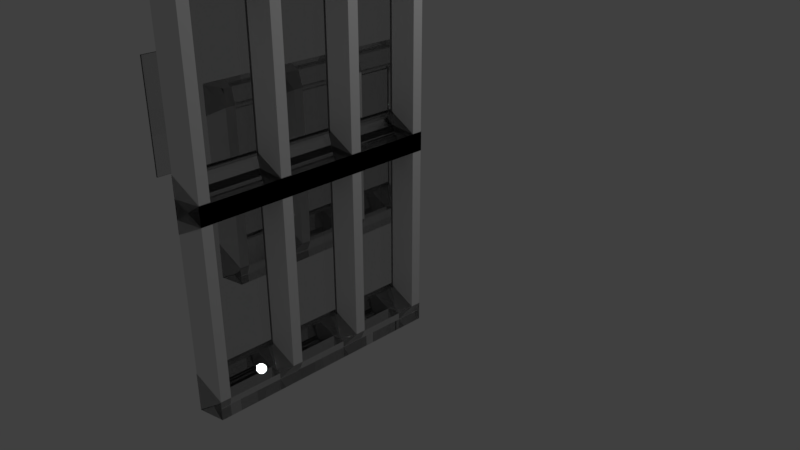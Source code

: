 # Source: 3windowblend_copy.blend  (saved by Blender 2.78.0; exported with 4.5.12 LTS)
import bpy
from mathutils import Matrix  # noqa: F401  (used for matrix-valued properties, if any)

bpy.ops.wm.read_factory_settings(use_empty=True)
scene = bpy.context.scene
scene.name = 'Scene'

# ---- collections
col_collection_1 = bpy.data.collections.new('Collection 1'); scene.collection.children.link(col_collection_1)

# ---- materials (node trees are filled in below, after node groups)
mat_glass_001 = bpy.data.materials.new('glass.001')
mat_glass_001.alpha_threshold = 0.0
mat_glass_001.roughness = 0.5
mat_material = bpy.data.materials.new('Material')
mat_material.alpha_threshold = 0.0
mat_material.roughness = 0.5
mat_material.line_color = (0.0, 0.0, 0.0, 1.0)

# ---- material node trees
mat_glass_001.use_nodes = True; mat_glass_001.node_tree.nodes.clear()
_N = mat_glass_001.node_tree.nodes; _L = mat_glass_001.node_tree.links
n0 = _N.new('ShaderNodeOutputMaterial'); n0.name = 'Material Output'; n0.location = (300, 300)
n1 = _N.new('ShaderNodeBsdfGlass'); n1.name = 'Glass BSDF'; n1.location = (10, 300)
n1.distribution = 'BECKMANN'
n1.inputs[0].default_value = (0.8, 0.8, 0.8, 1.0)
n1.inputs[2].default_value = 1.45
_L.new(n1.outputs[0], n0.inputs[0])
n0.is_active_output = True

# ---- world
world_world = bpy.data.worlds.new('World'); scene.world = world_world
world_world.color = (0.05088, 0.05088, 0.05088)
world_world.use_sun_shadow = False
world_world.sun_shadow_jitter_overblur = 0.0
world_world.cycles.sampling_method = 'MANUAL'

# ---- cameras
cam_camera = bpy.data.cameras.new('Camera')
cam_camera.clip_end = 100.0
cam_camera.lens = 35.0
cam_camera.sensor_width = 32.0
cam_camera.sensor_height = 18.0
cam_camera.ortho_scale = 7.314
cam_camera.dof.focus_distance = 0.0

# ---- lights
light_lamp = bpy.data.lights.new('Lamp', 'POINT')
light_lamp.transmission_factor = 0.0
light_lamp.cutoff_distance = 30.0
light_lamp.energy = 100.0
light_lamp.shadow_buffer_clip_start = 1.001
light_lamp.shadow_soft_size = 0.1
light_lamp.shadow_maximum_resolution = 0.006
light_lamp.use_absolute_resolution = True

# ---- meshes
me_cube_025 = bpy.data.meshes.new('Cube.025')
me_cube_025.from_pydata([(0.704, -0.7773, -1.324), (0.704, -0.7773, 0.4473), (0.704, -0.01581, -1.324), (0.704, -0.01581, 0.4473), (0.7352, -0.7773, -1.324), (0.7352, -0.7773, 0.4473), (0.7352, -0.01581, -1.324), (0.7352, -0.01581, 0.4473), (0.704, 0.1142, -1.324), (0.704, 0.1142, 0.4473), (0.704, 0.8757, -1.324), (0.704, 0.8757, 0.4473), (0.7352, 0.1142, -1.324), (0.7352, 0.1142, 0.4473), (0.7352, 0.8757, -1.324), (0.7352, 0.8757, 0.4473), (0.704, 1.002, -1.324), (0.704, 1.002, 0.4473), (0.704, 1.764, -1.324), (0.704, 1.764, 0.4473), (0.7352, 1.002, -1.324), (0.7352, 1.002, 0.4473), (0.7352, 1.764, -1.324), (0.7352, 1.764, 0.4473), (0.6994, -0.9528, 0.3881), (0.6994, -0.9528, 0.8482), (0.6994, 2.03, 0.3881), (0.6994, 2.03, 0.8482), (1.0, -0.8754, 0.6299), (1.0, -0.8754, 0.8482), (1.0, 1.959, 0.6299), (1.0, 1.959, 0.8482), (0.6994, -0.9528, -1.583), (0.6994, -0.9528, -1.21), (0.6994, 2.03, -1.583), (0.6994, 2.03, -1.21), (1.0, -0.8754, -1.583), (1.0, -0.8754, -1.365), (1.0, 1.959, -1.583), (1.0, 1.959, -1.365), (0.9979, -0.7508, -1.371), (0.9979, -0.8726, -1.371), (0.7029, -0.9474, -1.583), (0.7029, -0.6761, -1.583), (0.9979, -0.7508, 0.6292), (0.9979, -0.8726, 0.6292), (0.7029, -0.9474, 0.8419), (0.7029, -0.6761, 0.8419), (0.9979, 0.1286, -1.371), (0.9979, 0.006728, -1.371), (0.7029, -0.06798, -1.583), (0.7029, 0.2033, -1.583), (0.9979, 0.1286, 0.6292), (0.9979, 0.006727, 0.6292), (0.7029, -0.06798, 0.8419), (0.7029, 0.2033, 0.8419), (0.9979, 1.031, -1.371), (0.9979, 0.9095, -1.371), (0.7029, 0.8348, -1.583), (0.7029, 1.106, -1.583), (0.9979, 1.031, 0.6292), (0.9979, 0.9095, 0.6292), (0.7029, 0.8348, 0.8419), (0.7029, 1.106, 0.8419), (0.9979, 1.954, -1.371), (0.9979, 1.832, -1.371), (0.7029, 1.757, -1.583), (0.7029, 2.028, -1.583), (0.9979, 1.954, 0.6292), (0.9979, 1.832, 0.6292), (0.7029, 1.757, 0.8419), (0.7029, 2.028, 0.8419)], [], [(0, 1, 3, 2), (2, 3, 7, 6), (6, 7, 5, 4), (4, 5, 1, 0), (2, 6, 4, 0), (7, 3, 1, 5), (8, 9, 11, 10), (10, 11, 15, 14), (14, 15, 13, 12), (12, 13, 9, 8), (10, 14, 12, 8), (15, 11, 9, 13), (16, 17, 19, 18), (18, 19, 23, 22), (22, 23, 21, 20), (20, 21, 17, 16), (18, 22, 20, 16), (23, 19, 17, 21), (24, 25, 27, 26), (26, 27, 31, 30), (30, 31, 29, 28), (28, 29, 25, 24), (26, 30, 28, 24), (31, 27, 25, 29), (32, 33, 35, 34), (34, 35, 39, 38), (38, 39, 37, 36), (36, 37, 33, 32), (34, 38, 36, 32), (39, 35, 33, 37), (40, 41, 42, 43), (44, 47, 46, 45), (40, 44, 45, 41), (41, 45, 46, 42), (42, 46, 47, 43), (44, 40, 43, 47), (48, 49, 50, 51), (52, 55, 54, 53), (48, 52, 53, 49), (49, 53, 54, 50), (50, 54, 55, 51), (52, 48, 51, 55), (56, 57, 58, 59), (60, 63, 62, 61), (56, 60, 61, 57), (57, 61, 62, 58), (58, 62, 63, 59), (60, 56, 59, 63), (64, 65, 66, 67), (68, 71, 70, 69), (64, 68, 69, 65), (65, 69, 70, 66), (66, 70, 71, 67), (68, 64, 67, 71)])
me_cube_025.polygons.foreach_set('material_index', [0, 0, 0, 0, 0, 0, 0, 0, 0, 0, 0, 0, 0, 0, 0, 0, 0, 0, 0, 0, 0, 0, 0, 0, 0, 0, 0, 0, 0, 0, 1, 1, 1, 1, 1, 1, 1, 1, 1, 1, 1, 1, 1, 1, 1, 1, 1, 1, 1, 1, 1, 1, 1, 1])
me_cube_025.materials.append(mat_glass_001)
me_cube_025.materials.append(mat_material)
me_cube_025.use_remesh_preserve_volume = False
me_cube_025.use_remesh_preserve_attributes = False
me_cube_025.use_mirror_vertex_groups = False
me_cube_025.update()
me_cube_018 = bpy.data.meshes.new('Cube.018')
me_cube_018.from_pydata([(-1.0, 0.2385, -0.7714), (-1.0, 0.2385, 1.0), (-1.0, 1.0, -0.7714), (-1.0, 1.0, 1.0), (-0.9688, 0.2385, -0.7714), (-0.9688, 0.2385, 1.0), (-0.9688, 1.0, -0.7714), (-0.9688, 1.0, 1.0)], [], [(0, 1, 3, 2), (2, 3, 7, 6), (6, 7, 5, 4), (4, 5, 1, 0), (2, 6, 4, 0), (7, 3, 1, 5)])
me_cube_018.materials.append(mat_glass_001)
me_cube_018.use_remesh_preserve_volume = False
me_cube_018.use_remesh_preserve_attributes = False
me_cube_018.use_mirror_vertex_groups = False
me_cube_018.update()
me_cube_009 = bpy.data.meshes.new('Cube.009')
me_cube_009.from_pydata([(0.704, -0.7773, -14.67), (0.704, -0.7773, -12.89), (0.704, -0.01581, -14.67), (0.704, -0.01581, -12.89), (0.7352, -0.7773, -14.67), (0.7352, -0.7773, -12.89), (0.7352, -0.01581, -14.67), (0.7352, -0.01581, -12.89), (0.704, 0.1142, -14.67), (0.704, 0.1142, -12.89), (0.704, 0.8757, -14.67), (0.704, 0.8757, -12.89), (0.7352, 0.1142, -14.67), (0.7352, 0.1142, -12.89), (0.7352, 0.8757, -14.67), (0.7352, 0.8757, -12.89), (0.704, 1.002, -14.67), (0.704, 1.002, -12.89), (0.704, 1.764, -14.67), (0.704, 1.764, -12.89), (0.7352, 1.002, -14.67), (0.7352, 1.002, -12.89), (0.7352, 1.764, -14.67), (0.7352, 1.764, -12.89), (0.6994, -0.9528, -12.95), (0.6994, -0.9528, -12.49), (0.6994, 2.03, -12.95), (0.6994, 2.03, -12.49), (1.0, -0.8754, -12.71), (1.0, -0.8754, -12.49), (1.0, 1.959, -12.71), (1.0, 1.959, -12.49), (0.6994, -0.9528, -14.92), (0.6994, -0.9528, -14.55), (0.6994, 2.03, -14.92), (0.6994, 2.03, -14.55), (1.0, -0.8754, -14.92), (1.0, -0.8754, -14.71), (1.0, 1.959, -14.92), (1.0, 1.959, -14.71), (0.9979, -0.7508, -14.71), (0.9979, -0.8726, -14.71), (0.7029, -0.9474, -14.92), (0.7029, -0.6761, -14.92), (0.9979, -0.7508, -12.71), (0.9979, -0.8726, -12.71), (0.7029, -0.9474, -12.5), (0.7029, -0.6761, -12.5), (0.9979, 0.1286, -14.71), (0.9979, 0.006728, -14.71), (0.7029, -0.06798, -14.92), (0.7029, 0.2033, -14.92), (0.9979, 0.1286, -12.71), (0.9979, 0.006727, -12.71), (0.7029, -0.06798, -12.5), (0.7029, 0.2033, -12.5), (0.9979, 1.031, -14.71), (0.9979, 0.9095, -14.71), (0.7029, 0.8348, -14.92), (0.7029, 1.106, -14.92), (0.9979, 1.031, -12.71), (0.9979, 0.9095, -12.71), (0.7029, 0.8348, -12.5), (0.7029, 1.106, -12.5), (0.9979, 1.954, -14.71), (0.9979, 1.832, -14.71), (0.7029, 1.757, -14.92), (0.7029, 2.028, -14.92), (0.9979, 1.954, -12.71), (0.9979, 1.832, -12.71), (0.7029, 1.757, -12.5), (0.7029, 2.028, -12.5), (0.704, -0.7773, -12.42), (0.704, -0.7773, -10.65), (0.704, -0.01581, -12.42), (0.704, -0.01581, -10.65), (0.7352, -0.7773, -12.42), (0.7352, -0.7773, -10.65), (0.7352, -0.01581, -12.42), (0.7352, -0.01581, -10.65), (0.704, 0.1142, -12.42), (0.704, 0.1142, -10.65), (0.704, 0.8757, -12.42), (0.704, 0.8757, -10.65), (0.7352, 0.1142, -12.42), (0.7352, 0.1142, -10.65), (0.7352, 0.8757, -12.42), (0.7352, 0.8757, -10.65), (0.704, 1.002, -12.42), (0.704, 1.002, -10.65), (0.704, 1.764, -12.42), (0.704, 1.764, -10.65), (0.7352, 1.002, -12.42), (0.7352, 1.002, -10.65), (0.7352, 1.764, -12.42), (0.7352, 1.764, -10.65), (0.6994, -0.9528, -10.71), (0.6994, -0.9528, -10.25), (0.6994, 2.03, -10.71), (0.6994, 2.03, -10.25), (1.0, -0.8754, -10.46), (1.0, -0.8754, -10.25), (1.0, 1.959, -10.46), (1.0, 1.959, -10.25), (0.6994, -0.9528, -12.68), (0.6994, -0.9528, -12.3), (0.6994, 2.03, -12.68), (0.6994, 2.03, -12.3), (1.0, -0.8754, -12.68), (1.0, -0.8754, -12.46), (1.0, 1.959, -12.68), (1.0, 1.959, -12.46), (0.9979, -0.7508, -12.46), (0.9979, -0.8726, -12.46), (0.7029, -0.9474, -12.68), (0.7029, -0.6761, -12.68), (0.9979, -0.7508, -10.46), (0.9979, -0.8726, -10.46), (0.7029, -0.9474, -10.25), (0.7029, -0.6761, -10.25), (0.9979, 0.1286, -12.46), (0.9979, 0.006728, -12.46), (0.7029, -0.06798, -12.68), (0.7029, 0.2033, -12.68), (0.9979, 0.1286, -10.46), (0.9979, 0.006727, -10.46), (0.7029, -0.06798, -10.25), (0.7029, 0.2033, -10.25), (0.9979, 1.031, -12.46), (0.9979, 0.9095, -12.46), (0.7029, 0.8348, -12.68), (0.7029, 1.106, -12.68), (0.9979, 1.031, -10.46), (0.9979, 0.9095, -10.46), (0.7029, 0.8348, -10.25), (0.7029, 1.106, -10.25), (0.9979, 1.954, -12.46), (0.9979, 1.832, -12.46), (0.7029, 1.757, -12.68), (0.7029, 2.028, -12.68), (0.9979, 1.954, -10.46), (0.9979, 1.832, -10.46), (0.7029, 1.757, -10.25), (0.7029, 2.028, -10.25), (0.704, -0.7773, -10.26), (0.704, -0.7773, -8.484), (0.704, -0.01581, -10.26), (0.704, -0.01581, -8.484), (0.7352, -0.7773, -10.26), (0.7352, -0.7773, -8.484), (0.7352, -0.01581, -10.26), (0.7352, -0.01581, -8.484), (0.704, 0.1142, -10.26), (0.704, 0.1142, -8.484), (0.704, 0.8757, -10.26), (0.704, 0.8757, -8.484), (0.7352, 0.1142, -10.26), (0.7352, 0.1142, -8.484), (0.7352, 0.8757, -10.26), (0.7352, 0.8757, -8.484), (0.704, 1.002, -10.26), (0.704, 1.002, -8.484), (0.704, 1.764, -10.26), (0.704, 1.764, -8.484), (0.7352, 1.002, -10.26), (0.7352, 1.002, -8.484), (0.7352, 1.764, -10.26), (0.7352, 1.764, -8.484), (0.6994, -0.9528, -8.543), (0.6994, -0.9528, -8.083), (0.6994, 2.03, -8.543), (0.6994, 2.03, -8.083), (1.0, -0.8754, -8.301), (1.0, -0.8754, -8.083), (1.0, 1.959, -8.301), (1.0, 1.959, -8.083), (0.6994, -0.9528, -10.51), (0.6994, -0.9528, -10.14), (0.6994, 2.03, -10.51), (0.6994, 2.03, -10.14), (1.0, -0.8754, -10.51), (1.0, -0.8754, -10.3), (1.0, 1.959, -10.51), (1.0, 1.959, -10.3), (0.9979, -0.7508, -10.3), (0.9979, -0.8726, -10.3), (0.7029, -0.9474, -10.51), (0.7029, -0.6761, -10.51), (0.9979, -0.7508, -8.302), (0.9979, -0.8726, -8.302), (0.7029, -0.9474, -8.089), (0.7029, -0.6761, -8.089), (0.9979, 0.1286, -10.3), (0.9979, 0.006728, -10.3), (0.7029, -0.06798, -10.51), (0.7029, 0.2033, -10.51), (0.9979, 0.1286, -8.302), (0.9979, 0.006727, -8.302), (0.7029, -0.06798, -8.089), (0.7029, 0.2033, -8.089), (0.9979, 1.031, -10.3), (0.9979, 0.9095, -10.3), (0.7029, 0.8348, -10.51), (0.7029, 1.106, -10.51), (0.9979, 1.031, -8.302), (0.9979, 0.9095, -8.302), (0.7029, 0.8348, -8.089), (0.7029, 1.106, -8.089), (0.9979, 1.954, -10.3), (0.9979, 1.832, -10.3), (0.7029, 1.757, -10.51), (0.7029, 2.028, -10.51), (0.9979, 1.954, -8.302), (0.9979, 1.832, -8.302), (0.7029, 1.757, -8.089), (0.7029, 2.028, -8.089), (0.704, -0.7773, -8.06), (0.704, -0.7773, -6.289), (0.704, -0.01581, -8.06), (0.704, -0.01581, -6.289), (0.7352, -0.7773, -8.06), (0.7352, -0.7773, -6.289), (0.7352, -0.01581, -8.06), (0.7352, -0.01581, -6.289), (0.704, 0.1142, -8.06), (0.704, 0.1142, -6.289), (0.704, 0.8757, -8.06), (0.704, 0.8757, -6.289), (0.7352, 0.1142, -8.06), (0.7352, 0.1142, -6.289), (0.7352, 0.8757, -8.06), (0.7352, 0.8757, -6.289), (0.704, 1.002, -8.06), (0.704, 1.002, -6.289), (0.704, 1.764, -8.06), (0.704, 1.764, -6.289), (0.7352, 1.002, -8.06), (0.7352, 1.002, -6.289), (0.7352, 1.764, -8.06), (0.7352, 1.764, -6.289), (0.6994, -0.9528, -6.348), (0.6994, -0.9528, -5.888), (0.6994, 2.03, -6.348), (0.6994, 2.03, -5.888), (1.0, -0.8754, -6.106), (1.0, -0.8754, -5.888), (1.0, 1.959, -6.106), (1.0, 1.959, -5.888), (0.6994, -0.9528, -8.319), (0.6994, -0.9528, -7.946), (0.6994, 2.03, -8.319), (0.6994, 2.03, -7.946), (1.0, -0.8754, -8.319), (1.0, -0.8754, -8.101), (1.0, 1.959, -8.319), (1.0, 1.959, -8.101), (0.9979, -0.7508, -8.107), (0.9979, -0.8726, -8.107), (0.7029, -0.9474, -8.32), (0.7029, -0.6761, -8.32), (0.9979, -0.7508, -6.107), (0.9979, -0.8726, -6.107), (0.7029, -0.9474, -5.894), (0.7029, -0.6761, -5.894), (0.9979, 0.1286, -8.107), (0.9979, 0.006728, -8.107), (0.7029, -0.06798, -8.32), (0.7029, 0.2033, -8.32), (0.9979, 0.1286, -6.107), (0.9979, 0.006727, -6.107), (0.7029, -0.06798, -5.894), (0.7029, 0.2033, -5.894), (0.9979, 1.031, -8.107), (0.9979, 0.9095, -8.107), (0.7029, 0.8348, -8.32), (0.7029, 1.106, -8.32), (0.9979, 1.031, -6.107), (0.9979, 0.9095, -6.107), (0.7029, 0.8348, -5.894), (0.7029, 1.106, -5.894), (0.9979, 1.954, -8.107), (0.9979, 1.832, -8.107), (0.7029, 1.757, -8.32), (0.7029, 2.028, -8.32), (0.9979, 1.954, -6.107), (0.9979, 1.832, -6.107), (0.7029, 1.757, -5.894), (0.7029, 2.028, -5.894), (0.704, -0.7773, -5.801), (0.704, -0.7773, -4.029), (0.704, -0.01581, -5.801), (0.704, -0.01581, -4.029), (0.7352, -0.7773, -5.801), (0.7352, -0.7773, -4.029), (0.7352, -0.01581, -5.801), (0.7352, -0.01581, -4.029), (0.704, 0.1142, -5.801), (0.704, 0.1142, -4.029), (0.704, 0.8757, -5.801), (0.704, 0.8757, -4.029), (0.7352, 0.1142, -5.801), (0.7352, 0.1142, -4.029), (0.7352, 0.8757, -5.801), (0.7352, 0.8757, -4.029), (0.704, 1.002, -5.801), (0.704, 1.002, -4.029), (0.704, 1.764, -5.801), (0.704, 1.764, -4.029), (0.7352, 1.002, -5.801), (0.7352, 1.002, -4.029), (0.7352, 1.764, -5.801), (0.7352, 1.764, -4.029), (0.6994, -0.9528, -4.088), (0.6994, -0.9528, -3.628), (0.6994, 2.03, -4.088), (0.6994, 2.03, -3.628), (1.0, -0.8754, -3.847), (1.0, -0.8754, -3.628), (1.0, 1.959, -3.847), (1.0, 1.959, -3.628), (0.6994, -0.9528, -6.059), (0.6994, -0.9528, -5.686), (0.6994, 2.03, -6.059), (0.6994, 2.03, -5.686), (1.0, -0.8754, -6.059), (1.0, -0.8754, -5.841), (1.0, 1.959, -6.059), (1.0, 1.959, -5.841), (0.9979, -0.7508, -5.847), (0.9979, -0.8726, -5.847), (0.7029, -0.9474, -6.06), (0.7029, -0.6761, -6.06), (0.9979, -0.7508, -3.847), (0.9979, -0.8726, -3.847), (0.7029, -0.9474, -3.635), (0.7029, -0.6761, -3.635), (0.9979, 0.1286, -5.847), (0.9979, 0.006728, -5.847), (0.7029, -0.06798, -6.06), (0.7029, 0.2033, -6.06), (0.9979, 0.1286, -3.847), (0.9979, 0.006727, -3.847), (0.7029, -0.06798, -3.635), (0.7029, 0.2033, -3.635), (0.9979, 1.031, -5.847), (0.9979, 0.9095, -5.847), (0.7029, 0.8348, -6.06), (0.7029, 1.106, -6.06), (0.9979, 1.031, -3.847), (0.9979, 0.9095, -3.847), (0.7029, 0.8348, -3.635), (0.7029, 1.106, -3.635), (0.9979, 1.954, -5.847), (0.9979, 1.832, -5.847), (0.7029, 1.757, -6.06), (0.7029, 2.028, -6.06), (0.9979, 1.954, -3.847), (0.9979, 1.832, -3.847), (0.7029, 1.757, -3.635), (0.7029, 2.028, -3.635), (0.704, -0.7773, -3.54), (0.704, -0.7773, -1.768), (0.704, -0.01581, -3.54), (0.704, -0.01581, -1.768), (0.7352, -0.7773, -3.54), (0.7352, -0.7773, -1.768), (0.7352, -0.01581, -3.54), (0.7352, -0.01581, -1.768), (0.704, 0.1142, -3.54), (0.704, 0.1142, -1.768), (0.704, 0.8757, -3.54), (0.704, 0.8757, -1.768), (0.7352, 0.1142, -3.54), (0.7352, 0.1142, -1.768), (0.7352, 0.8757, -3.54), (0.7352, 0.8757, -1.768), (0.704, 1.002, -3.54), (0.704, 1.002, -1.768), (0.704, 1.764, -3.54), (0.704, 1.764, -1.768), (0.7352, 1.002, -3.54), (0.7352, 1.002, -1.768), (0.7352, 1.764, -3.54), (0.7352, 1.764, -1.768), (0.6994, -0.9528, -1.827), (0.6994, -0.9528, -1.367), (0.6994, 2.03, -1.827), (0.6994, 2.03, -1.367), (1.0, -0.8754, -1.585), (1.0, -0.8754, -1.367), (1.0, 1.959, -1.585), (1.0, 1.959, -1.367), (0.6994, -0.9528, -3.798), (0.6994, -0.9528, -3.425), (0.6994, 2.03, -3.798), (0.6994, 2.03, -3.425), (1.0, -0.8754, -3.798), (1.0, -0.8754, -3.58), (1.0, 1.959, -3.798), (1.0, 1.959, -3.58), (0.9979, -0.7508, -3.586), (0.9979, -0.8726, -3.586), (0.7029, -0.9474, -3.799), (0.7029, -0.6761, -3.799), (0.9979, -0.7508, -1.586), (0.9979, -0.8726, -1.586), (0.7029, -0.9474, -1.374), (0.7029, -0.6761, -1.374), (0.9979, 0.1286, -3.586), (0.9979, 0.006728, -3.586), (0.7029, -0.06798, -3.799), (0.7029, 0.2033, -3.799), (0.9979, 0.1286, -1.586), (0.9979, 0.006727, -1.586), (0.7029, -0.06798, -1.374), (0.7029, 0.2033, -1.374), (0.9979, 1.031, -3.586), (0.9979, 0.9095, -3.586), (0.7029, 0.8348, -3.799), (0.7029, 1.106, -3.799), (0.9979, 1.031, -1.586), (0.9979, 0.9095, -1.586), (0.7029, 0.8348, -1.374), (0.7029, 1.106, -1.374), (0.9979, 1.954, -3.586), (0.9979, 1.832, -3.586), (0.7029, 1.757, -3.799), (0.7029, 2.028, -3.799), (0.9979, 1.954, -1.586), (0.9979, 1.832, -1.586), (0.7029, 1.757, -1.374), (0.7029, 2.028, -1.374), (0.9953, 1.954, -15.27), (0.9953, 1.832, -15.27), (0.7003, 1.757, -15.48), (0.7003, 2.028, -15.48), (0.9953, 1.954, -13.27), (0.9953, 1.832, -13.27), (0.7003, 1.757, -13.06), (0.7003, 2.028, -13.06), (0.9898, 1.003, -15.24), (0.9898, 0.8811, -15.24), (0.6948, 0.8064, -15.45), (0.6948, 1.078, -15.45), (0.9898, 1.003, -13.24), (0.9898, 0.8811, -13.24), (0.6948, 0.8064, -13.03), (0.6948, 1.078, -13.03), (0.9949, -0.7508, -15.2), (0.9949, -0.8726, -15.2), (0.6999, -0.9474, -15.42), (0.6999, -0.6761, -15.42), (0.9949, -0.7508, -13.2), (0.9949, -0.8726, -13.2), (0.6999, -0.9474, -12.99), (0.6999, -0.6761, -12.99), (0.9889, 0.1286, -15.25), (0.9889, 0.006728, -15.25), (0.6939, -0.06798, -15.46), (0.6939, 0.2033, -15.46), (0.9889, 0.1286, -13.25), (0.9889, 0.006727, -13.25), (0.6939, -0.06798, -13.03), (0.6939, 0.2033, -13.03), (0.704, -0.7773, -1.324), (0.704, -0.7773, 0.4473), (0.704, -0.01581, -1.324), (0.704, -0.01581, 0.4473), (0.7352, -0.7773, -1.324), (0.7352, -0.7773, 0.4473), (0.7352, -0.01581, -1.324), (0.7352, -0.01581, 0.4473), (0.704, 0.1142, -1.324), (0.704, 0.1142, 0.4473), (0.704, 0.8757, -1.324), (0.704, 0.8757, 0.4473), (0.7352, 0.1142, -1.324), (0.7352, 0.1142, 0.4473), (0.7352, 0.8757, -1.324), (0.7352, 0.8757, 0.4473), (0.704, 1.002, -1.324), (0.704, 1.002, 0.4473), (0.704, 1.764, -1.324), (0.704, 1.764, 0.4473), (0.7352, 1.002, -1.324), (0.7352, 1.002, 0.4473), (0.7352, 1.764, -1.324), (0.7352, 1.764, 0.4473), (0.6994, -0.9528, 0.3881), (0.6994, -0.9528, 0.8482), (0.6994, 2.03, 0.3881), (0.6994, 2.03, 0.8482), (1.0, -0.8754, 0.6299), (1.0, -0.8754, 0.8482), (1.0, 1.959, 0.6299), (1.0, 1.959, 0.8482), (0.6994, -0.9528, -1.583), (0.6994, -0.9528, -1.21), (0.6994, 2.03, -1.583), (0.6994, 2.03, -1.21), (1.0, -0.8754, -1.583), (1.0, -0.8754, -1.365), (1.0, 1.959, -1.583), (1.0, 1.959, -1.365), (0.9979, -0.7508, -1.371), (0.9979, -0.8726, -1.371), (0.7029, -0.9474, -1.583), (0.7029, -0.6761, -1.583), (0.9979, -0.7508, 0.6292), (0.9979, -0.8726, 0.6292), (0.7029, -0.9474, 0.8419), (0.7029, -0.6761, 0.8419), (0.9979, 0.1286, -1.371), (0.9979, 0.006728, -1.371), (0.7029, -0.06798, -1.583), (0.7029, 0.2033, -1.583), (0.9979, 0.1286, 0.6292), (0.9979, 0.006727, 0.6292), (0.7029, -0.06798, 0.8419), (0.7029, 0.2033, 0.8419), (0.9979, 1.031, -1.371), (0.9979, 0.9095, -1.371), (0.7029, 0.8348, -1.583), (0.7029, 1.106, -1.583), (0.9979, 1.031, 0.6292), (0.9979, 0.9095, 0.6292), (0.7029, 0.8348, 0.8419), (0.7029, 1.106, 0.8419), (0.9979, 1.954, -1.371), (0.9979, 1.832, -1.371), (0.7029, 1.757, -1.583), (0.7029, 2.028, -1.583), (0.9979, 1.954, 0.6292), (0.9979, 1.832, 0.6292), (0.7029, 1.757, 0.8419), (0.7029, 2.028, 0.8419)], [], [(0, 1, 3, 2), (2, 3, 7, 6), (6, 7, 5, 4), (4, 5, 1, 0), (2, 6, 4, 0), (7, 3, 1, 5), (8, 9, 11, 10), (10, 11, 15, 14), (14, 15, 13, 12), (12, 13, 9, 8), (10, 14, 12, 8), (15, 11, 9, 13), (16, 17, 19, 18), (18, 19, 23, 22), (22, 23, 21, 20), (20, 21, 17, 16), (18, 22, 20, 16), (23, 19, 17, 21), (24, 25, 27, 26), (26, 27, 31, 30), (30, 31, 29, 28), (28, 29, 25, 24), (26, 30, 28, 24), (31, 27, 25, 29), (32, 33, 35, 34), (34, 35, 39, 38), (38, 39, 37, 36), (36, 37, 33, 32), (34, 38, 36, 32), (39, 35, 33, 37), (40, 41, 42, 43), (44, 47, 46, 45), (40, 44, 45, 41), (41, 45, 46, 42), (42, 46, 47, 43), (44, 40, 43, 47), (48, 49, 50, 51), (52, 55, 54, 53), (48, 52, 53, 49), (49, 53, 54, 50), (50, 54, 55, 51), (52, 48, 51, 55), (56, 57, 58, 59), (60, 63, 62, 61), (56, 60, 61, 57), (57, 61, 62, 58), (58, 62, 63, 59), (60, 56, 59, 63), (64, 65, 66, 67), (68, 71, 70, 69), (64, 68, 69, 65), (65, 69, 70, 66), (66, 70, 71, 67), (68, 64, 67, 71), (72, 73, 75, 74), (74, 75, 79, 78), (78, 79, 77, 76), (76, 77, 73, 72), (74, 78, 76, 72), (79, 75, 73, 77), (80, 81, 83, 82), (82, 83, 87, 86), (86, 87, 85, 84), (84, 85, 81, 80), (82, 86, 84, 80), (87, 83, 81, 85), (88, 89, 91, 90), (90, 91, 95, 94), (94, 95, 93, 92), (92, 93, 89, 88), (90, 94, 92, 88), (95, 91, 89, 93), (96, 97, 99, 98), (98, 99, 103, 102), (102, 103, 101, 100), (100, 101, 97, 96), (98, 102, 100, 96), (103, 99, 97, 101), (104, 105, 107, 106), (106, 107, 111, 110), (110, 111, 109, 108), (108, 109, 105, 104), (106, 110, 108, 104), (111, 107, 105, 109), (112, 113, 114, 115), (116, 119, 118, 117), (112, 116, 117, 113), (113, 117, 118, 114), (114, 118, 119, 115), (116, 112, 115, 119), (120, 121, 122, 123), (124, 127, 126, 125), (120, 124, 125, 121), (121, 125, 126, 122), (122, 126, 127, 123), (124, 120, 123, 127), (128, 129, 130, 131), (132, 135, 134, 133), (128, 132, 133, 129), (129, 133, 134, 130), (130, 134, 135, 131), (132, 128, 131, 135), (136, 137, 138, 139), (140, 143, 142, 141), (136, 140, 141, 137), (137, 141, 142, 138), (138, 142, 143, 139), (140, 136, 139, 143), (144, 145, 147, 146), (146, 147, 151, 150), (150, 151, 149, 148), (148, 149, 145, 144), (146, 150, 148, 144), (151, 147, 145, 149), (152, 153, 155, 154), (154, 155, 159, 158), (158, 159, 157, 156), (156, 157, 153, 152), (154, 158, 156, 152), (159, 155, 153, 157), (160, 161, 163, 162), (162, 163, 167, 166), (166, 167, 165, 164), (164, 165, 161, 160), (162, 166, 164, 160), (167, 163, 161, 165), (168, 169, 171, 170), (170, 171, 175, 174), (174, 175, 173, 172), (172, 173, 169, 168), (170, 174, 172, 168), (175, 171, 169, 173), (176, 177, 179, 178), (178, 179, 183, 182), (182, 183, 181, 180), (180, 181, 177, 176), (178, 182, 180, 176), (183, 179, 177, 181), (184, 185, 186, 187), (188, 191, 190, 189), (184, 188, 189, 185), (185, 189, 190, 186), (186, 190, 191, 187), (188, 184, 187, 191), (192, 193, 194, 195), (196, 199, 198, 197), (192, 196, 197, 193), (193, 197, 198, 194), (194, 198, 199, 195), (196, 192, 195, 199), (200, 201, 202, 203), (204, 207, 206, 205), (200, 204, 205, 201), (201, 205, 206, 202), (202, 206, 207, 203), (204, 200, 203, 207), (208, 209, 210, 211), (212, 215, 214, 213), (208, 212, 213, 209), (209, 213, 214, 210), (210, 214, 215, 211), (212, 208, 211, 215), (216, 217, 219, 218), (218, 219, 223, 222), (222, 223, 221, 220), (220, 221, 217, 216), (218, 222, 220, 216), (223, 219, 217, 221), (224, 225, 227, 226), (226, 227, 231, 230), (230, 231, 229, 228), (228, 229, 225, 224), (226, 230, 228, 224), (231, 227, 225, 229), (232, 233, 235, 234), (234, 235, 239, 238), (238, 239, 237, 236), (236, 237, 233, 232), (234, 238, 236, 232), (239, 235, 233, 237), (240, 241, 243, 242), (242, 243, 247, 246), (246, 247, 245, 244), (244, 245, 241, 240), (242, 246, 244, 240), (247, 243, 241, 245), (248, 249, 251, 250), (250, 251, 255, 254), (254, 255, 253, 252), (252, 253, 249, 248), (250, 254, 252, 248), (255, 251, 249, 253), (256, 257, 258, 259), (260, 263, 262, 261), (256, 260, 261, 257), (257, 261, 262, 258), (258, 262, 263, 259), (260, 256, 259, 263), (264, 265, 266, 267), (268, 271, 270, 269), (264, 268, 269, 265), (265, 269, 270, 266), (266, 270, 271, 267), (268, 264, 267, 271), (272, 273, 274, 275), (276, 279, 278, 277), (272, 276, 277, 273), (273, 277, 278, 274), (274, 278, 279, 275), (276, 272, 275, 279), (280, 281, 282, 283), (284, 287, 286, 285), (280, 284, 285, 281), (281, 285, 286, 282), (282, 286, 287, 283), (284, 280, 283, 287), (288, 289, 291, 290), (290, 291, 295, 294), (294, 295, 293, 292), (292, 293, 289, 288), (290, 294, 292, 288), (295, 291, 289, 293), (296, 297, 299, 298), (298, 299, 303, 302), (302, 303, 301, 300), (300, 301, 297, 296), (298, 302, 300, 296), (303, 299, 297, 301), (304, 305, 307, 306), (306, 307, 311, 310), (310, 311, 309, 308), (308, 309, 305, 304), (306, 310, 308, 304), (311, 307, 305, 309), (312, 313, 315, 314), (314, 315, 319, 318), (318, 319, 317, 316), (316, 317, 313, 312), (314, 318, 316, 312), (319, 315, 313, 317), (320, 321, 323, 322), (322, 323, 327, 326), (326, 327, 325, 324), (324, 325, 321, 320), (322, 326, 324, 320), (327, 323, 321, 325), (328, 329, 330, 331), (332, 335, 334, 333), (328, 332, 333, 329), (329, 333, 334, 330), (330, 334, 335, 331), (332, 328, 331, 335), (336, 337, 338, 339), (340, 343, 342, 341), (336, 340, 341, 337), (337, 341, 342, 338), (338, 342, 343, 339), (340, 336, 339, 343), (344, 345, 346, 347), (348, 351, 350, 349), (344, 348, 349, 345), (345, 349, 350, 346), (346, 350, 351, 347), (348, 344, 347, 351), (352, 353, 354, 355), (356, 359, 358, 357), (352, 356, 357, 353), (353, 357, 358, 354), (354, 358, 359, 355), (356, 352, 355, 359), (360, 361, 363, 362), (362, 363, 367, 366), (366, 367, 365, 364), (364, 365, 361, 360), (362, 366, 364, 360), (367, 363, 361, 365), (368, 369, 371, 370), (370, 371, 375, 374), (374, 375, 373, 372), (372, 373, 369, 368), (370, 374, 372, 368), (375, 371, 369, 373), (376, 377, 379, 378), (378, 379, 383, 382), (382, 383, 381, 380), (380, 381, 377, 376), (378, 382, 380, 376), (383, 379, 377, 381), (384, 385, 387, 386), (386, 387, 391, 390), (390, 391, 389, 388), (388, 389, 385, 384), (386, 390, 388, 384), (391, 387, 385, 389), (392, 393, 395, 394), (394, 395, 399, 398), (398, 399, 397, 396), (396, 397, 393, 392), (394, 398, 396, 392), (399, 395, 393, 397), (400, 401, 402, 403), (404, 407, 406, 405), (400, 404, 405, 401), (401, 405, 406, 402), (402, 406, 407, 403), (404, 400, 403, 407), (408, 409, 410, 411), (412, 415, 414, 413), (408, 412, 413, 409), (409, 413, 414, 410), (410, 414, 415, 411), (412, 408, 411, 415), (416, 417, 418, 419), (420, 423, 422, 421), (416, 420, 421, 417), (417, 421, 422, 418), (418, 422, 423, 419), (420, 416, 419, 423), (424, 425, 426, 427), (428, 431, 430, 429), (424, 428, 429, 425), (425, 429, 430, 426), (426, 430, 431, 427), (428, 424, 427, 431), (432, 433, 434, 435), (436, 439, 438, 437), (432, 436, 437, 433), (433, 437, 438, 434), (434, 438, 439, 435), (436, 432, 435, 439), (440, 441, 442, 443), (444, 447, 446, 445), (440, 444, 445, 441), (441, 445, 446, 442), (442, 446, 447, 443), (444, 440, 443, 447), (448, 449, 450, 451), (452, 455, 454, 453), (448, 452, 453, 449), (449, 453, 454, 450), (450, 454, 455, 451), (452, 448, 451, 455), (456, 457, 458, 459), (460, 463, 462, 461), (456, 460, 461, 457), (457, 461, 462, 458), (458, 462, 463, 459), (460, 456, 459, 463), (464, 465, 467, 466), (466, 467, 471, 470), (470, 471, 469, 468), (468, 469, 465, 464), (466, 470, 468, 464), (471, 467, 465, 469), (472, 473, 475, 474), (474, 475, 479, 478), (478, 479, 477, 476), (476, 477, 473, 472), (474, 478, 476, 472), (479, 475, 473, 477), (480, 481, 483, 482), (482, 483, 487, 486), (486, 487, 485, 484), (484, 485, 481, 480), (482, 486, 484, 480), (487, 483, 481, 485), (488, 489, 491, 490), (490, 491, 495, 494), (494, 495, 493, 492), (492, 493, 489, 488), (490, 494, 492, 488), (495, 491, 489, 493), (496, 497, 499, 498), (498, 499, 503, 502), (502, 503, 501, 500), (500, 501, 497, 496), (498, 502, 500, 496), (503, 499, 497, 501), (504, 505, 506, 507), (508, 511, 510, 509), (504, 508, 509, 505), (505, 509, 510, 506), (506, 510, 511, 507), (508, 504, 507, 511), (512, 513, 514, 515), (516, 519, 518, 517), (512, 516, 517, 513), (513, 517, 518, 514), (514, 518, 519, 515), (516, 512, 515, 519), (520, 521, 522, 523), (524, 527, 526, 525), (520, 524, 525, 521), (521, 525, 526, 522), (522, 526, 527, 523), (524, 520, 523, 527), (528, 529, 530, 531), (532, 535, 534, 533), (528, 532, 533, 529), (529, 533, 534, 530), (530, 534, 535, 531), (532, 528, 531, 535)])
me_cube_009.polygons.foreach_set('material_index', [0, 0, 0, 0, 0, 0, 0, 0, 0, 0, 0, 0, 0, 0, 0, 0, 0, 0, 0, 0, 0, 0, 0, 0, 0, 0, 0, 0, 0, 0, 1, 1, 1, 1, 1, 1, 1, 1, 1, 1, 1, 1, 1, 1, 1, 1, 1, 1, 1, 1, 1, 1, 1, 1, 0, 0, 0, 0, 0, 0, 0, 0, 0, 0, 0, 0, 0, 0, 0, 0, 0, 0, 0, 0, 0, 0, 0, 0, 0, 0, 0, 0, 0, 0, 1, 1, 1, 1, 1, 1, 1, 1, 1, 1, 1, 1, 1, 1, 1, 1, 1, 1, 1, 1, 1, 1, 1, 1, 0, 0, 0, 0, 0, 0, 0, 0, 0, 0, 0, 0, 0, 0, 0, 0, 0, 0, 0, 0, 0, 0, 0, 0, 0, 0, 0, 0, 0, 0, 1, 1, 1, 1, 1, 1, 1, 1, 1, 1, 1, 1, 1, 1, 1, 1, 1, 1, 1, 1, 1, 1, 1, 1, 0, 0, 0, 0, 0, 0, 0, 0, 0, 0, 0, 0, 0, 0, 0, 0, 0, 0, 0, 0, 0, 0, 0, 0, 0, 0, 0, 0, 0, 0, 1, 1, 1, 1, 1, 1, 1, 1, 1, 1, 1, 1, 1, 1, 1, 1, 1, 1, 1, 1, 1, 1, 1, 1, 0, 0, 0, 0, 0, 0, 0, 0, 0, 0, 0, 0, 0, 0, 0, 0, 0, 0, 0, 0, 0, 0, 0, 0, 0, 0, 0, 0, 0, 0, 1, 1, 1, 1, 1, 1, 1, 1, 1, 1, 1, 1, 1, 1, 1, 1, 1, 1, 1, 1, 1, 1, 1, 1, 0, 0, 0, 0, 0, 0, 0, 0, 0, 0, 0, 0, 0, 0, 0, 0, 0, 0, 0, 0, 0, 0, 0, 0, 0, 0, 0, 0, 0, 0, 1, 1, 1, 1, 1, 1, 1, 1, 1, 1, 1, 1, 1, 1, 1, 1, 1, 1, 1, 1, 1, 1, 1, 1, 1, 1, 1, 1, 1, 1, 1, 1, 1, 1, 1, 1, 1, 1, 1, 1, 1, 1, 1, 1, 1, 1, 1, 1, 0, 0, 0, 0, 0, 0, 0, 0, 0, 0, 0, 0, 0, 0, 0, 0, 0, 0, 0, 0, 0, 0, 0, 0, 0, 0, 0, 0, 0, 0, 1, 1, 1, 1, 1, 1, 1, 1, 1, 1, 1, 1, 1, 1, 1, 1, 1, 1, 1, 1, 1, 1, 1, 1])
me_cube_009.materials.append(mat_glass_001)
me_cube_009.materials.append(mat_material)
me_cube_009.use_remesh_preserve_volume = False
me_cube_009.use_remesh_preserve_attributes = False
me_cube_009.use_mirror_vertex_groups = False
me_cube_009.update()

# ---- objects
ob_cube_011 = bpy.data.objects.new('Cube.011', me_cube_025)
ob_cube_013 = bpy.data.objects.new('Cube.013', me_cube_018)
ob_cube_004 = bpy.data.objects.new('Cube.004', me_cube_009)
ob_lamp = bpy.data.objects.new('Lamp', light_lamp)
ob_camera = bpy.data.objects.new('Camera', cam_camera)

# ---- transforms, parenting, visibility, modifiers, constraints
ob_cube_011.location = (-1.414, 0.2826, 0.8917)
ob_cube_011.rotation_euler = (3.142, -0.0, 0.0)
ob_cube_011.lineart.crease_threshold = 0.0
ob_cube_013.location = (-2.199, -0.1899, 1.42)
ob_cube_013.rotation_euler = (3.142, -0.0, 0.0)
ob_cube_013.lineart.crease_threshold = 0.0
ob_cube_004.location = (0.002077, -0.9536, 0.3708)
ob_cube_004.rotation_euler = (3.142, -0.0, 0.0)
ob_cube_004.lineart.crease_threshold = 0.0
ob_lamp.location = (4.076, 1.005, 5.904)
ob_lamp.rotation_euler = (0.6503, 0.05522, 1.866)
ob_lamp.lock_rotations_4d = False
ob_lamp.empty_display_type = 'ARROWS'
ob_lamp.color = (0.0, 0.0, 0.0, 0.0)
ob_lamp.lineart.crease_threshold = 0.0
ob_camera.location = (7.481, -6.508, 5.344)
ob_camera.rotation_euler = (1.109, 0.0, 0.8149)
ob_camera.lock_rotations_4d = False
ob_camera.empty_display_type = 'ARROWS'
ob_camera.color = (0.0, 0.0, 0.0, 0.0)
ob_camera.display_type = 'WIRE'
ob_camera.lineart.crease_threshold = 0.0

# ---- collection membership
col_collection_1.objects.link(ob_cube_011)
col_collection_1.objects.link(ob_cube_013)
col_collection_1.objects.link(ob_cube_004)
col_collection_1.objects.link(ob_lamp)
col_collection_1.objects.link(ob_camera)

# ---- scene / render settings (as saved in the file)
scene.camera = ob_camera
scene.frame_start = 1; scene.frame_end = 250; scene.frame_set(1)
scene.render.engine = 'CYCLES'
scene.render.resolution_percentage = 50
scene.render.dither_intensity = 0.0
scene.cycles.use_denoising = False
scene.cycles.samples = 128
scene.cycles.sampling_pattern = 'TABULATED_SOBOL'
scene.cycles.light_sampling_threshold = 0.0
scene.cycles.use_adaptive_sampling = False
scene.cycles.use_light_tree = False
scene.cycles.blur_glossy = 0.0
scene.cycles.sample_clamp_indirect = 0.0
scene.view_settings.view_transform = 'Standard'
bpy.context.view_layer.update()
